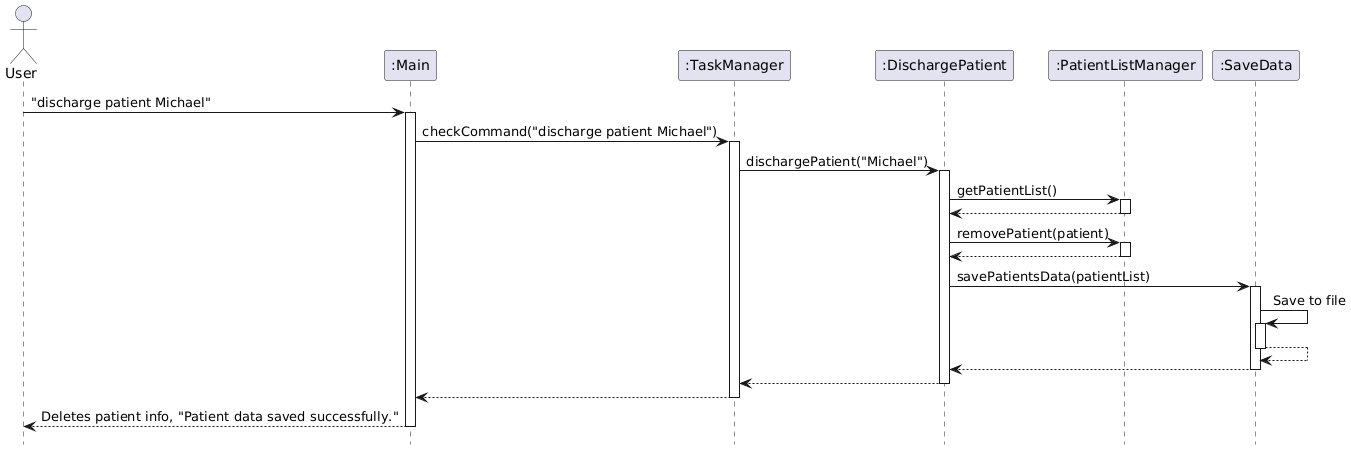

The diagram above was rendered by PlantUML. Its source (embedded in the PNG):
@startuml
'https://plantuml.com/sequence-diagram

hide footbox

actor User
participant ":Main"
participant ":TaskManager"
participant ":DischargePatient"
participant ":PatientListManager"
participant ":SaveData"


User -> ":Main" : "discharge patient Michael"
activate ":Main"

":Main" -> ":TaskManager" : checkCommand("discharge patient Michael")
activate ":TaskManager"

":TaskManager" -> ":DischargePatient" : dischargePatient("Michael")
activate ":DischargePatient"

":DischargePatient" -> ":PatientListManager" : getPatientList()
activate ":PatientListManager"

":PatientListManager" --> ":DischargePatient"
deactivate ":PatientListManager"

":DischargePatient" -> ":PatientListManager" : removePatient(patient)
activate ":PatientListManager"

":PatientListManager" --> ":DischargePatient"
deactivate ":PatientListManager"

":DischargePatient" -> ":SaveData" : savePatientsData(patientList)
activate ":SaveData"

":SaveData" -> ":SaveData" : Save to file
activate ":SaveData"

":SaveData" --> ":SaveData"
deactivate ":SaveData"

":SaveData" --> ":DischargePatient"
deactivate ":SaveData"

":DischargePatient" --> ":TaskManager"
deactivate ":DischargePatient"

":TaskManager" --> ":Main"
deactivate ":TaskManager"

":Main" --> User : Deletes patient info, "Patient data saved successfully."
deactivate ":Main"
@enduml